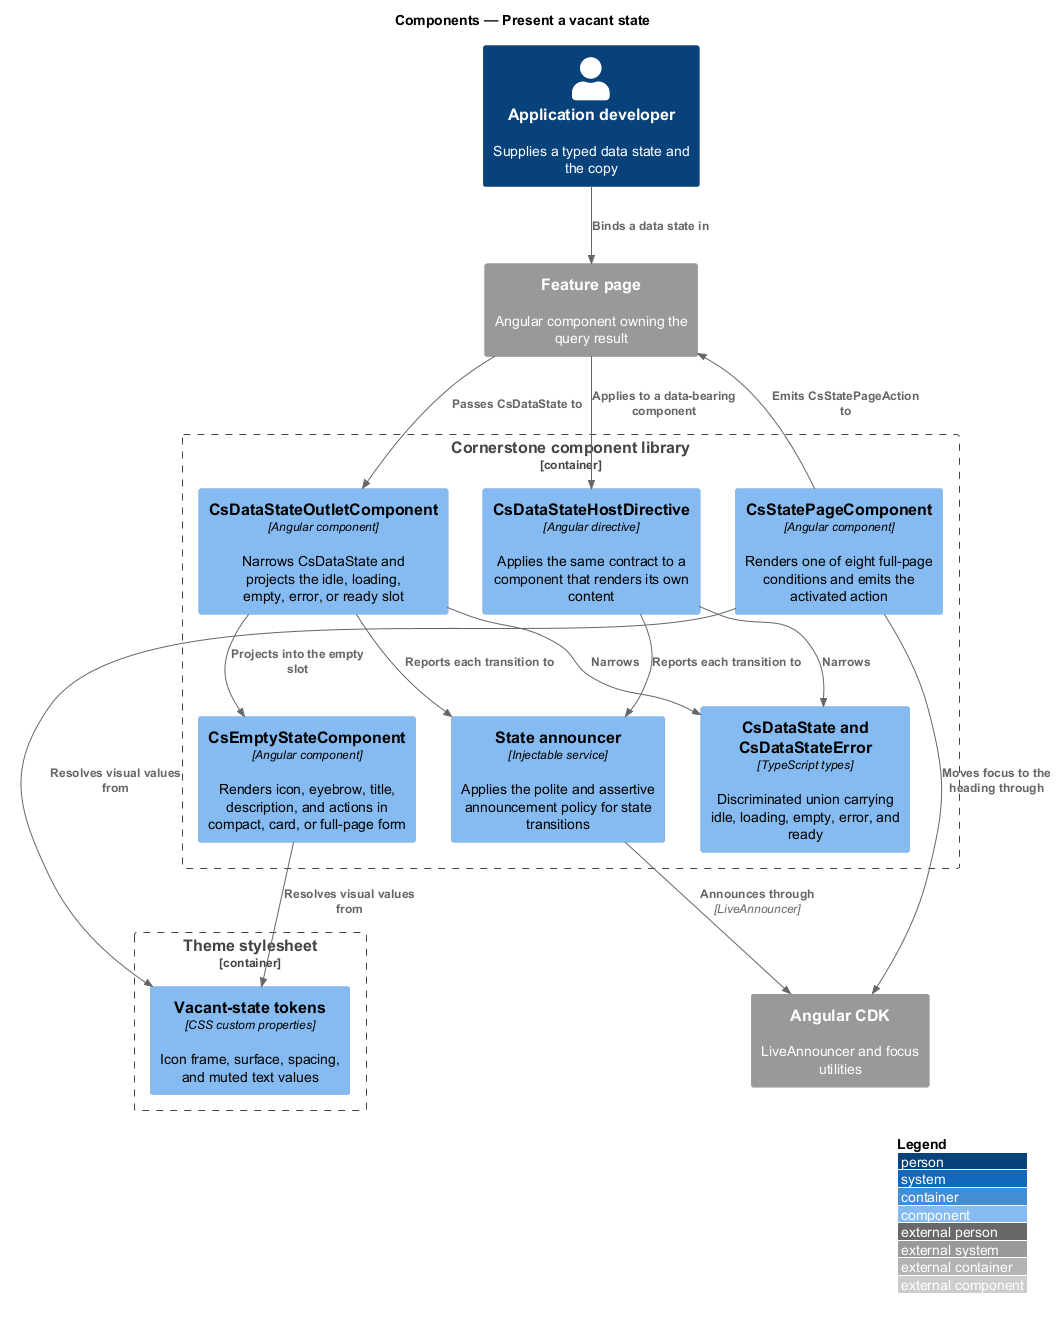

The diagram above was rendered by PlantUML. Its source (embedded in the PNG):
@startuml
!include <C4/C4_Component>
LAYOUT_WITH_LEGEND()
title Components — Present a vacant state

Person(dev, "Application developer", "Supplies a typed data state and the copy")

Container_Boundary(lib, "Cornerstone component library") {
  Component(outlet, "CsDataStateOutletComponent", "Angular component", "Narrows CsDataState and projects the idle, loading, empty, error, or ready slot")
  Component(host, "CsDataStateHostDirective", "Angular directive", "Applies the same contract to a component that renders its own content")
  Component(empty, "CsEmptyStateComponent", "Angular component", "Renders icon, eyebrow, title, description, and actions in compact, card, or full-page form")
  Component(statepage, "CsStatePageComponent", "Angular component", "Renders one of eight full-page conditions and emits the activated action")
  Component(types, "CsDataState and CsDataStateError", "TypeScript types", "Discriminated union carrying idle, loading, empty, error, and ready")
  Component(announce, "State announcer", "Injectable service", "Applies the polite and assertive announcement policy for state transitions")
}

Container_Boundary(themec, "Theme stylesheet") {
  Component(tokens, "Vacant-state tokens", "CSS custom properties", "Icon frame, surface, spacing, and muted text values")
}

System_Ext(cdk, "Angular CDK", "LiveAnnouncer and focus utilities")
System_Ext(page, "Feature page", "Angular component owning the query result")

Rel(dev, page, "Binds a data state in")
Rel(page, outlet, "Passes CsDataState to")
Rel(page, host, "Applies to a data-bearing component")
Rel(outlet, types, "Narrows")
Rel(host, types, "Narrows")
Rel(outlet, empty, "Projects into the empty slot")
Rel(outlet, announce, "Reports each transition to")
Rel(host, announce, "Reports each transition to")
Rel(announce, cdk, "Announces through", "LiveAnnouncer")
Rel(statepage, cdk, "Moves focus to the heading through")
Rel(statepage, page, "Emits CsStatePageAction to")
Rel(empty, tokens, "Resolves visual values from")
Rel(statepage, tokens, "Resolves visual values from")
@enduml